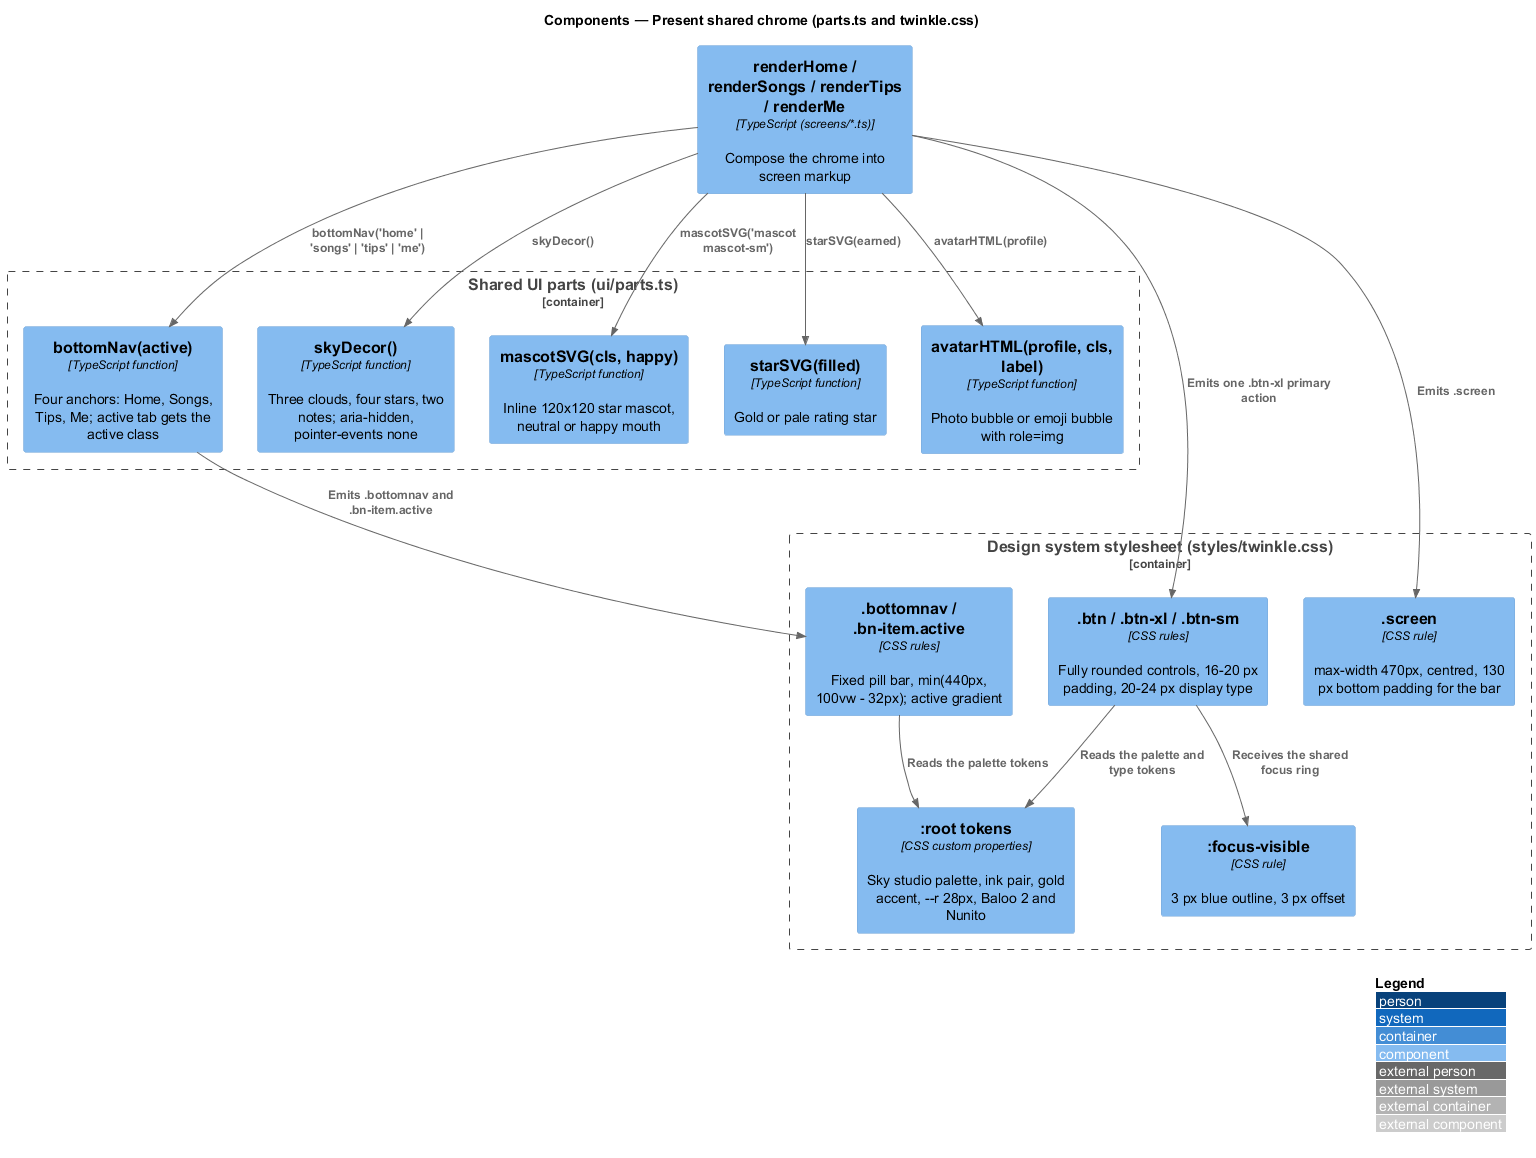

The diagram above was rendered by PlantUML. Its source (embedded in the PNG):
@startuml
!include <C4/C4_Component>
LAYOUT_WITH_LEGEND()
title Components — Present shared chrome (parts.ts and twinkle.css)

Container_Boundary(parts, "Shared UI parts (ui/parts.ts)") {
  Component(nav, "bottomNav(active)", "TypeScript function", "Four anchors: Home, Songs, Tips, Me; active tab gets the active class")
  Component(sky, "skyDecor()", "TypeScript function", "Three clouds, four stars, two notes; aria-hidden, pointer-events none")
  Component(mascot, "mascotSVG(cls, happy)", "TypeScript function", "Inline 120x120 star mascot, neutral or happy mouth")
  Component(star, "starSVG(filled)", "TypeScript function", "Gold or pale rating star")
  Component(avatar, "avatarHTML(profile, cls, label)", "TypeScript function", "Photo bubble or emoji bubble with role=img")
}
Container_Boundary(css, "Design system stylesheet (styles/twinkle.css)") {
  Component(tokens, ":root tokens", "CSS custom properties", "Sky studio palette, ink pair, gold accent, --r 28px, Baloo 2 and Nunito")
  Component(btn, ".btn / .btn-xl / .btn-sm", "CSS rules", "Fully rounded controls, 16-20 px padding, 20-24 px display type")
  Component(navcss, ".bottomnav / .bn-item.active", "CSS rules", "Fixed pill bar, min(440px, 100vw - 32px); active gradient")
  Component(screencss, ".screen", "CSS rule", "max-width 470px, centred, 130 px bottom padding for the bar")
  Component(focus, ":focus-visible", "CSS rule", "3 px blue outline, 3 px offset")
}
Component(screen, "renderHome / renderSongs / renderTips / renderMe", "TypeScript (screens/*.ts)", "Compose the chrome into screen markup")

Rel(screen, nav, "bottomNav('home' | 'songs' | 'tips' | 'me')")
Rel(screen, sky, "skyDecor()")
Rel(screen, mascot, "mascotSVG('mascot mascot-sm')")
Rel(screen, avatar, "avatarHTML(profile)")
Rel(screen, star, "starSVG(earned)")
Rel(nav, navcss, "Emits .bottomnav and .bn-item.active")
Rel(screen, btn, "Emits one .btn-xl primary action")
Rel(screen, screencss, "Emits .screen")
Rel(btn, tokens, "Reads the palette and type tokens")
Rel(navcss, tokens, "Reads the palette tokens")
Rel(btn, focus, "Receives the shared focus ring")
@enduml